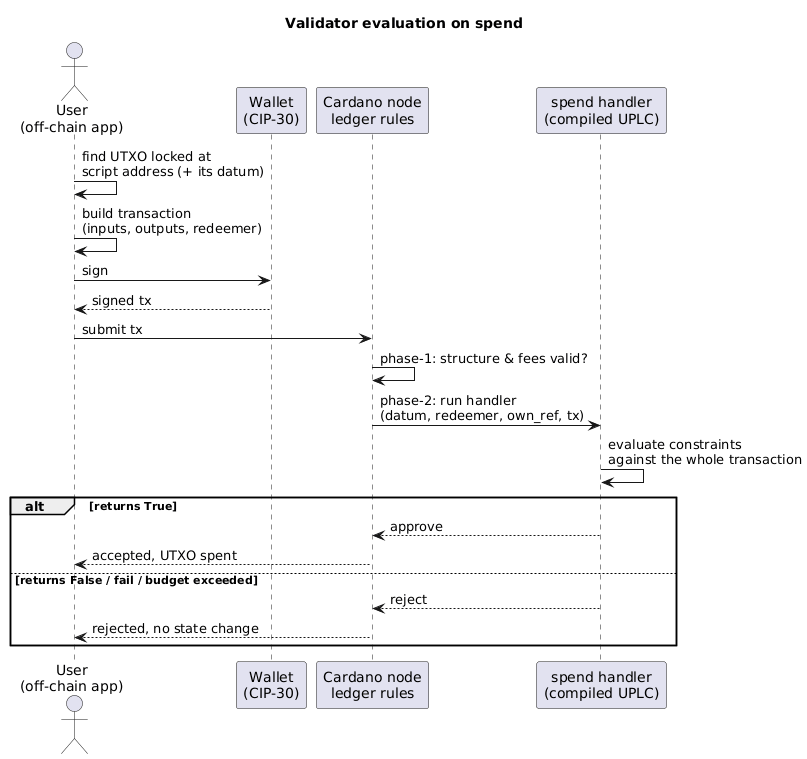

The diagram above was rendered by PlantUML. Its source (embedded in the PNG):
@startuml
skinparam shadowing false
title Validator evaluation on spend

actor "User\n(off-chain app)" as User
participant "Wallet\n(CIP-30)" as Wallet
participant "Cardano node\nledger rules" as Node
participant "spend handler\n(compiled UPLC)" as Val

User -> User : find UTXO locked at\nscript address (+ its datum)
User -> User : build transaction\n(inputs, outputs, redeemer)
User -> Wallet : sign
Wallet --> User : signed tx
User -> Node : submit tx

Node -> Node : phase-1: structure & fees valid?
Node -> Val : phase-2: run handler\n(datum, redeemer, own_ref, tx)
Val -> Val : evaluate constraints\nagainst the whole transaction
alt returns True
  Val --> Node : approve
  Node --> User : accepted, UTXO spent
else returns False / fail / budget exceeded
  Val --> Node : reject
  Node --> User : rejected, no state change
end
@enduml